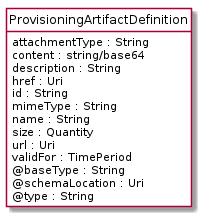

The diagram above was rendered by PlantUML. Its source (embedded in the PNG):
@startuml
hide circle
hide methods
hide stereotype
show <<Enumeration>> stereotype
skinparam class {
   BackgroundColor<<Enumeration>> #E6F5F7
   BackgroundColor<<Ref>> #FFFFE0
   BackgroundColor<<Pivot>> #FFFFFFF
   BackgroundColor<<SimpleType>> #E2F0DA
   BackgroundColor #FCF2E3
}

class ProvisioningArtifactDefinition <<Pivot>> {
    attachmentType : String
    content : string/base64
    description : String
    href : Uri
    id : String
    mimeType : String
    name : String
    size : Quantity
    url : Uri
    validFor : TimePeriod
    @baseType : String
    @schemaLocation : Uri
    @type : String
}


@enduml